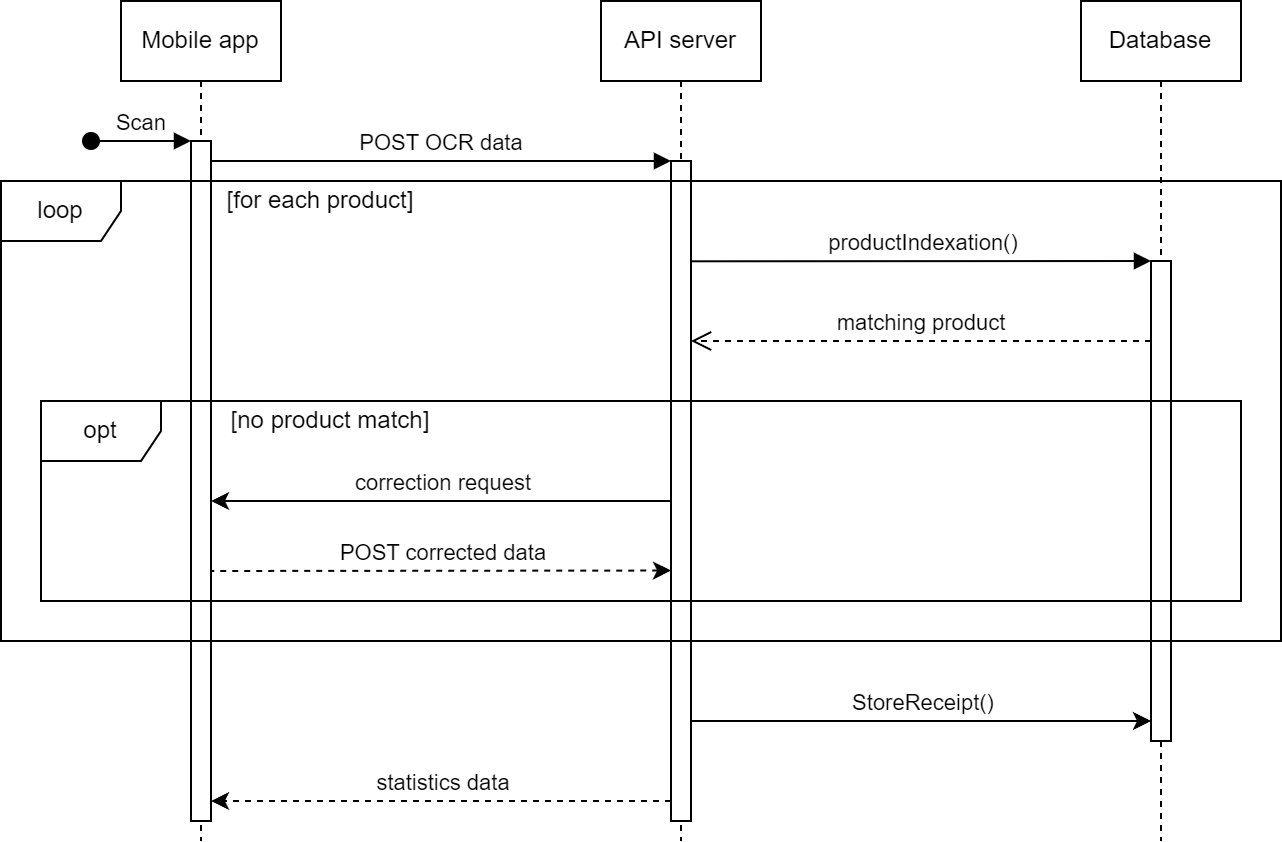

The diagram above was exported from draw.io. Its source (the exported page's mxGraphModel, read from the mxfile embedded in the PNG):
<mxGraphModel dx="1504" dy="599" grid="1" gridSize="10" guides="1" tooltips="1" connect="1" arrows="1" fold="1" page="1" pageScale="1" pageWidth="850" pageHeight="1100" math="0" shadow="0">
  <root>
    <mxCell id="0" />
    <mxCell id="1" parent="0" />
    <mxCell id="aM9ryv3xv72pqoxQDRHE-1" value="Mobile app" style="shape=umlLifeline;perimeter=lifelinePerimeter;whiteSpace=wrap;html=1;container=0;dropTarget=0;collapsible=0;recursiveResize=0;outlineConnect=0;portConstraint=eastwest;newEdgeStyle={&quot;edgeStyle&quot;:&quot;elbowEdgeStyle&quot;,&quot;elbow&quot;:&quot;vertical&quot;,&quot;curved&quot;:0,&quot;rounded&quot;:0};" parent="1" vertex="1">
      <mxGeometry x="40" y="40" width="80" height="420" as="geometry" />
    </mxCell>
    <mxCell id="aM9ryv3xv72pqoxQDRHE-2" value="" style="html=1;points=[];perimeter=orthogonalPerimeter;outlineConnect=0;targetShapes=umlLifeline;portConstraint=eastwest;newEdgeStyle={&quot;edgeStyle&quot;:&quot;elbowEdgeStyle&quot;,&quot;elbow&quot;:&quot;vertical&quot;,&quot;curved&quot;:0,&quot;rounded&quot;:0};" parent="aM9ryv3xv72pqoxQDRHE-1" vertex="1">
      <mxGeometry x="35" y="70" width="10" height="340" as="geometry" />
    </mxCell>
    <mxCell id="aM9ryv3xv72pqoxQDRHE-3" value="Scan" style="html=1;verticalAlign=bottom;startArrow=oval;endArrow=block;startSize=8;edgeStyle=elbowEdgeStyle;elbow=vertical;curved=0;rounded=0;" parent="aM9ryv3xv72pqoxQDRHE-1" target="aM9ryv3xv72pqoxQDRHE-2" edge="1">
      <mxGeometry relative="1" as="geometry">
        <mxPoint x="-15" y="70" as="sourcePoint" />
      </mxGeometry>
    </mxCell>
    <mxCell id="aM9ryv3xv72pqoxQDRHE-5" value="API server" style="shape=umlLifeline;whiteSpace=wrap;html=1;container=0;dropTarget=0;collapsible=0;recursiveResize=0;outlineConnect=0;portConstraint=eastwest;newEdgeStyle={&quot;edgeStyle&quot;:&quot;elbowEdgeStyle&quot;,&quot;elbow&quot;:&quot;vertical&quot;,&quot;curved&quot;:0,&quot;rounded&quot;:0};points=[];perimeter=rectanglePerimeter;targetShapes=umlLifeline;participant=label;" parent="1" vertex="1">
      <mxGeometry x="280" y="40" width="80" height="420" as="geometry" />
    </mxCell>
    <mxCell id="aM9ryv3xv72pqoxQDRHE-6" value="" style="html=1;points=[];perimeter=orthogonalPerimeter;outlineConnect=0;targetShapes=umlLifeline;portConstraint=eastwest;newEdgeStyle={&quot;edgeStyle&quot;:&quot;elbowEdgeStyle&quot;,&quot;elbow&quot;:&quot;vertical&quot;,&quot;curved&quot;:0,&quot;rounded&quot;:0};" parent="aM9ryv3xv72pqoxQDRHE-5" vertex="1">
      <mxGeometry x="35" y="80" width="10" height="330" as="geometry" />
    </mxCell>
    <mxCell id="aM9ryv3xv72pqoxQDRHE-7" value="POST OCR data" style="html=1;verticalAlign=bottom;endArrow=block;edgeStyle=elbowEdgeStyle;elbow=vertical;curved=0;rounded=0;" parent="1" source="aM9ryv3xv72pqoxQDRHE-2" target="aM9ryv3xv72pqoxQDRHE-6" edge="1">
      <mxGeometry x="-0.0012" relative="1" as="geometry">
        <mxPoint x="195" y="130" as="sourcePoint" />
        <Array as="points">
          <mxPoint x="180" y="120" />
        </Array>
        <mxPoint as="offset" />
      </mxGeometry>
    </mxCell>
    <mxCell id="qea6SoTIBjExo4GRNd_l-1" value="Database" style="shape=umlLifeline;perimeter=lifelinePerimeter;whiteSpace=wrap;html=1;container=0;dropTarget=0;collapsible=0;recursiveResize=0;outlineConnect=0;portConstraint=eastwest;newEdgeStyle={&quot;edgeStyle&quot;:&quot;elbowEdgeStyle&quot;,&quot;elbow&quot;:&quot;vertical&quot;,&quot;curved&quot;:0,&quot;rounded&quot;:0};" parent="1" vertex="1">
      <mxGeometry x="520" y="40" width="80" height="420" as="geometry" />
    </mxCell>
    <mxCell id="qea6SoTIBjExo4GRNd_l-2" value="" style="html=1;points=[];perimeter=orthogonalPerimeter;outlineConnect=0;targetShapes=umlLifeline;portConstraint=eastwest;newEdgeStyle={&quot;edgeStyle&quot;:&quot;elbowEdgeStyle&quot;,&quot;elbow&quot;:&quot;vertical&quot;,&quot;curved&quot;:0,&quot;rounded&quot;:0};" parent="qea6SoTIBjExo4GRNd_l-1" vertex="1">
      <mxGeometry x="35" y="130" width="10" height="240" as="geometry" />
    </mxCell>
    <mxCell id="qea6SoTIBjExo4GRNd_l-3" style="edgeStyle=elbowEdgeStyle;rounded=0;orthogonalLoop=1;jettySize=auto;html=1;elbow=vertical;curved=0;endArrow=block;endFill=1;" parent="1" edge="1">
      <mxGeometry relative="1" as="geometry">
        <mxPoint x="325" y="170.1547619047619" as="sourcePoint" />
        <mxPoint x="554.9999999999998" y="170.1547619047619" as="targetPoint" />
      </mxGeometry>
    </mxCell>
    <mxCell id="qea6SoTIBjExo4GRNd_l-4" value="productIndexation()" style="edgeLabel;html=1;align=center;verticalAlign=middle;resizable=0;points=[];" parent="qea6SoTIBjExo4GRNd_l-3" vertex="1" connectable="0">
      <mxGeometry x="-0.1435" y="1" relative="1" as="geometry">
        <mxPoint x="17" y="-9" as="offset" />
      </mxGeometry>
    </mxCell>
    <mxCell id="qea6SoTIBjExo4GRNd_l-13" value="matching product" style="html=1;verticalAlign=bottom;endArrow=open;dashed=1;endSize=8;edgeStyle=elbowEdgeStyle;elbow=vertical;curved=0;rounded=0;" parent="1" edge="1">
      <mxGeometry relative="1" as="geometry">
        <mxPoint x="325" y="210" as="targetPoint" />
        <mxPoint x="555" y="210" as="sourcePoint" />
        <Array as="points">
          <mxPoint x="335" y="210" />
        </Array>
        <mxPoint as="offset" />
      </mxGeometry>
    </mxCell>
    <mxCell id="qea6SoTIBjExo4GRNd_l-14" value="loop" style="shape=umlFrame;whiteSpace=wrap;html=1;pointerEvents=0;" parent="1" vertex="1">
      <mxGeometry x="-20" y="130" width="640" height="230" as="geometry" />
    </mxCell>
    <mxCell id="qea6SoTIBjExo4GRNd_l-15" value="[for each product]" style="text;strokeColor=none;align=center;fillColor=none;html=1;verticalAlign=middle;whiteSpace=wrap;rounded=0;" parent="1" vertex="1">
      <mxGeometry x="80" y="130" width="120" height="20" as="geometry" />
    </mxCell>
    <mxCell id="qea6SoTIBjExo4GRNd_l-16" value="opt" style="shape=umlFrame;whiteSpace=wrap;html=1;pointerEvents=0;" parent="1" vertex="1">
      <mxGeometry y="240" width="600" height="100" as="geometry" />
    </mxCell>
    <mxCell id="qea6SoTIBjExo4GRNd_l-17" value="[no product match]" style="text;strokeColor=none;align=center;fillColor=none;html=1;verticalAlign=middle;whiteSpace=wrap;rounded=0;" parent="1" vertex="1">
      <mxGeometry x="90" y="240" width="110" height="20" as="geometry" />
    </mxCell>
    <mxCell id="qea6SoTIBjExo4GRNd_l-20" style="edgeStyle=elbowEdgeStyle;rounded=0;orthogonalLoop=1;jettySize=auto;html=1;elbow=vertical;curved=0;" parent="1" edge="1">
      <mxGeometry relative="1" as="geometry">
        <mxPoint x="315" y="290.0028571428571" as="sourcePoint" />
        <mxPoint x="85" y="290.0028571428571" as="targetPoint" />
      </mxGeometry>
    </mxCell>
    <mxCell id="qea6SoTIBjExo4GRNd_l-21" value="correction request" style="edgeLabel;html=1;align=center;verticalAlign=middle;resizable=0;points=[];" parent="qea6SoTIBjExo4GRNd_l-20" vertex="1" connectable="0">
      <mxGeometry x="0.2531" y="-1" relative="1" as="geometry">
        <mxPoint x="29" y="-9" as="offset" />
      </mxGeometry>
    </mxCell>
    <mxCell id="qea6SoTIBjExo4GRNd_l-23" style="edgeStyle=elbowEdgeStyle;rounded=0;orthogonalLoop=1;jettySize=auto;html=1;elbow=vertical;curved=0;endArrow=none;endFill=0;startArrow=classic;startFill=1;dashed=1;" parent="1" edge="1">
      <mxGeometry relative="1" as="geometry">
        <mxPoint x="315" y="324.7628571428571" as="sourcePoint" />
        <mxPoint x="85" y="324.7628571428571" as="targetPoint" />
      </mxGeometry>
    </mxCell>
    <mxCell id="qea6SoTIBjExo4GRNd_l-24" value="POST corrected data" style="edgeLabel;html=1;align=center;verticalAlign=middle;resizable=0;points=[];" parent="qea6SoTIBjExo4GRNd_l-23" vertex="1" connectable="0">
      <mxGeometry x="0.2531" y="-1" relative="1" as="geometry">
        <mxPoint x="29" y="-9" as="offset" />
      </mxGeometry>
    </mxCell>
    <mxCell id="qea6SoTIBjExo4GRNd_l-27" style="edgeStyle=elbowEdgeStyle;rounded=0;orthogonalLoop=1;jettySize=auto;html=1;elbow=vertical;curved=0;dashed=1;" parent="1" source="aM9ryv3xv72pqoxQDRHE-6" target="aM9ryv3xv72pqoxQDRHE-2" edge="1">
      <mxGeometry relative="1" as="geometry">
        <mxPoint x="320" y="440" as="sourcePoint" />
        <mxPoint x="90" y="440" as="targetPoint" />
        <Array as="points">
          <mxPoint x="270" y="440" />
        </Array>
      </mxGeometry>
    </mxCell>
    <mxCell id="qea6SoTIBjExo4GRNd_l-28" value="statistics data" style="edgeLabel;html=1;align=center;verticalAlign=middle;resizable=0;points=[];" parent="qea6SoTIBjExo4GRNd_l-27" vertex="1" connectable="0">
      <mxGeometry x="0.2531" y="-1" relative="1" as="geometry">
        <mxPoint x="29" y="-9" as="offset" />
      </mxGeometry>
    </mxCell>
    <mxCell id="qea6SoTIBjExo4GRNd_l-29" style="edgeStyle=elbowEdgeStyle;rounded=0;orthogonalLoop=1;jettySize=auto;html=1;elbow=vertical;curved=0;endArrow=none;endFill=0;startArrow=classic;startFill=1;" parent="1" source="qea6SoTIBjExo4GRNd_l-2" target="aM9ryv3xv72pqoxQDRHE-6" edge="1">
      <mxGeometry relative="1" as="geometry">
        <mxPoint x="555" y="370.0028571428571" as="sourcePoint" />
        <mxPoint x="330" y="370" as="targetPoint" />
        <Array as="points">
          <mxPoint x="360" y="400" />
          <mxPoint x="545" y="370" />
        </Array>
      </mxGeometry>
    </mxCell>
    <mxCell id="qea6SoTIBjExo4GRNd_l-30" value="StoreReceipt()" style="edgeLabel;html=1;align=center;verticalAlign=middle;resizable=0;points=[];" parent="qea6SoTIBjExo4GRNd_l-29" vertex="1" connectable="0">
      <mxGeometry x="0.2531" y="-1" relative="1" as="geometry">
        <mxPoint x="29" y="-9" as="offset" />
      </mxGeometry>
    </mxCell>
  </root>
</mxGraphModel>